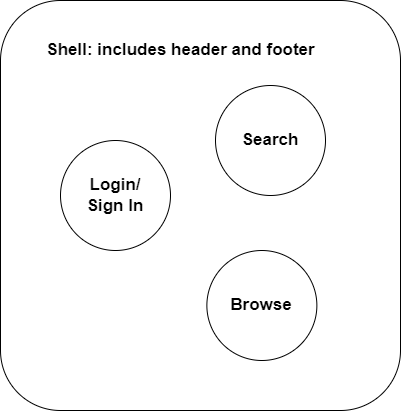

The diagram above was exported from draw.io. Its source (the exported page's mxGraphModel, read from the mxfile embedded in the PNG):
<mxGraphModel dx="1235" dy="655" grid="1" gridSize="10" guides="1" tooltips="1" connect="1" arrows="1" fold="1" page="1" pageScale="1" pageWidth="2339" pageHeight="3300" math="0" shadow="0">
  <root>
    <mxCell id="0" />
    <mxCell id="1" parent="0" />
    <mxCell id="VRITOBWyJBFMnQc7VI0U-1" value="" style="rounded=1;whiteSpace=wrap;html=1;" vertex="1" parent="1">
      <mxGeometry x="730" y="1000" width="400" height="410" as="geometry" />
    </mxCell>
    <mxCell id="VRITOBWyJBFMnQc7VI0U-2" value="&lt;b&gt;&lt;font style=&quot;font-size: 17px;&quot;&gt;Search&lt;/font&gt;&lt;/b&gt;" style="ellipse;whiteSpace=wrap;html=1;aspect=fixed;" vertex="1" parent="1">
      <mxGeometry x="945" y="1085" width="110" height="110" as="geometry" />
    </mxCell>
    <mxCell id="VRITOBWyJBFMnQc7VI0U-3" value="&lt;span style=&quot;font-size: 17px;&quot;&gt;&lt;b&gt;Browse&lt;/b&gt;&lt;/span&gt;" style="ellipse;whiteSpace=wrap;html=1;aspect=fixed;" vertex="1" parent="1">
      <mxGeometry x="936.37" y="1250" width="110" height="110" as="geometry" />
    </mxCell>
    <mxCell id="VRITOBWyJBFMnQc7VI0U-4" value="&lt;span style=&quot;font-size: 17px;&quot;&gt;&lt;b&gt;Login/&lt;br&gt;Sign In&lt;br&gt;&lt;/b&gt;&lt;/span&gt;" style="ellipse;whiteSpace=wrap;html=1;aspect=fixed;" vertex="1" parent="1">
      <mxGeometry x="790" y="1140" width="110" height="110" as="geometry" />
    </mxCell>
    <mxCell id="VRITOBWyJBFMnQc7VI0U-5" value="&lt;font style=&quot;font-size: 17px;&quot;&gt;&lt;b&gt;Shell: includes header and footer&lt;/b&gt;&lt;/font&gt;" style="text;html=1;align=center;verticalAlign=middle;resizable=0;points=[];autosize=1;strokeColor=none;fillColor=none;" vertex="1" parent="1">
      <mxGeometry x="764.5" y="1035" width="290" height="30" as="geometry" />
    </mxCell>
  </root>
</mxGraphModel>